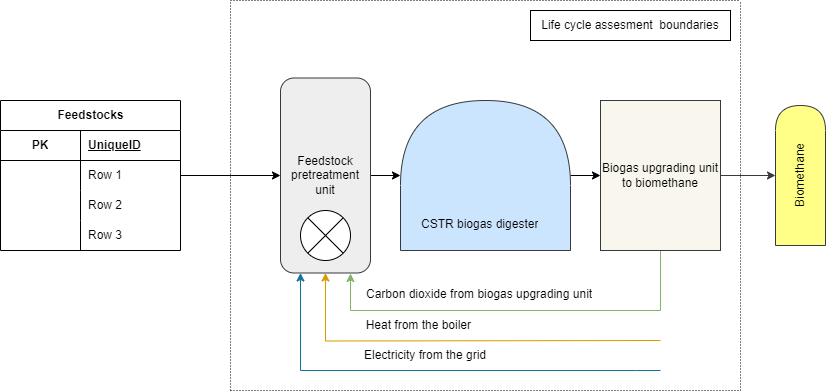

The diagram above was exported from draw.io. Its source (the exported page's mxGraphModel, read from the mxfile embedded in the PNG):
<mxGraphModel dx="1050" dy="625" grid="1" gridSize="10" guides="1" tooltips="1" connect="1" arrows="1" fold="1" page="1" pageScale="1" pageWidth="850" pageHeight="1100" math="0" shadow="0">
  <root>
    <mxCell id="0" />
    <mxCell id="1" parent="0" />
    <mxCell id="RvlbL0vZN1_w8ZvWf8bw-26" value="" style="edgeStyle=orthogonalEdgeStyle;rounded=0;orthogonalLoop=1;jettySize=auto;html=1;entryX=0.5;entryY=0;entryDx=0;entryDy=0;" edge="1" parent="1" source="RvlbL0vZN1_w8ZvWf8bw-4" target="RvlbL0vZN1_w8ZvWf8bw-29">
      <mxGeometry relative="1" as="geometry">
        <mxPoint x="450" y="325" as="targetPoint" />
      </mxGeometry>
    </mxCell>
    <mxCell id="RvlbL0vZN1_w8ZvWf8bw-40" style="edgeStyle=orthogonalEdgeStyle;rounded=0;orthogonalLoop=1;jettySize=auto;html=1;entryX=0.5;entryY=1;entryDx=0;entryDy=0;fillColor=#ffcd28;gradientColor=#ffa500;strokeColor=#d79b00;" edge="1" parent="1" target="RvlbL0vZN1_w8ZvWf8bw-4">
      <mxGeometry relative="1" as="geometry">
        <mxPoint x="337.5" y="392" as="targetPoint" />
        <mxPoint x="670" y="490" as="sourcePoint" />
      </mxGeometry>
    </mxCell>
    <mxCell id="RvlbL0vZN1_w8ZvWf8bw-4" value="Feedstock pretreatment unit" style="whiteSpace=wrap;html=1;rounded=1;fillColor=#eeeeee;strokeColor=#36393d;" vertex="1" parent="1">
      <mxGeometry x="290" y="227.5" width="90" height="195" as="geometry" />
    </mxCell>
    <mxCell id="RvlbL0vZN1_w8ZvWf8bw-24" value="" style="edgeStyle=orthogonalEdgeStyle;rounded=0;orthogonalLoop=1;jettySize=auto;html=1;" edge="1" parent="1" source="RvlbL0vZN1_w8ZvWf8bw-10" target="RvlbL0vZN1_w8ZvWf8bw-4">
      <mxGeometry relative="1" as="geometry" />
    </mxCell>
    <mxCell id="RvlbL0vZN1_w8ZvWf8bw-10" value="Feedstocks" style="shape=table;startSize=30;container=1;collapsible=1;childLayout=tableLayout;fixedRows=1;rowLines=0;fontStyle=1;align=center;resizeLast=1;html=1;" vertex="1" parent="1">
      <mxGeometry x="10" y="250" width="180" height="150" as="geometry" />
    </mxCell>
    <mxCell id="RvlbL0vZN1_w8ZvWf8bw-11" value="" style="shape=tableRow;horizontal=0;startSize=0;swimlaneHead=0;swimlaneBody=0;fillColor=none;collapsible=0;dropTarget=0;points=[[0,0.5],[1,0.5]];portConstraint=eastwest;top=0;left=0;right=0;bottom=1;" vertex="1" parent="RvlbL0vZN1_w8ZvWf8bw-10">
      <mxGeometry y="30" width="180" height="30" as="geometry" />
    </mxCell>
    <mxCell id="RvlbL0vZN1_w8ZvWf8bw-12" value="PK" style="shape=partialRectangle;connectable=0;fillColor=none;top=0;left=0;bottom=0;right=0;fontStyle=1;overflow=hidden;whiteSpace=wrap;html=1;" vertex="1" parent="RvlbL0vZN1_w8ZvWf8bw-11">
      <mxGeometry width="80" height="30" as="geometry">
        <mxRectangle width="80" height="30" as="alternateBounds" />
      </mxGeometry>
    </mxCell>
    <mxCell id="RvlbL0vZN1_w8ZvWf8bw-13" value="UniqueID" style="shape=partialRectangle;connectable=0;fillColor=none;top=0;left=0;bottom=0;right=0;align=left;spacingLeft=6;fontStyle=5;overflow=hidden;whiteSpace=wrap;html=1;" vertex="1" parent="RvlbL0vZN1_w8ZvWf8bw-11">
      <mxGeometry x="80" width="100" height="30" as="geometry">
        <mxRectangle width="100" height="30" as="alternateBounds" />
      </mxGeometry>
    </mxCell>
    <mxCell id="RvlbL0vZN1_w8ZvWf8bw-14" value="" style="shape=tableRow;horizontal=0;startSize=0;swimlaneHead=0;swimlaneBody=0;fillColor=none;collapsible=0;dropTarget=0;points=[[0,0.5],[1,0.5]];portConstraint=eastwest;top=0;left=0;right=0;bottom=0;" vertex="1" parent="RvlbL0vZN1_w8ZvWf8bw-10">
      <mxGeometry y="60" width="180" height="30" as="geometry" />
    </mxCell>
    <mxCell id="RvlbL0vZN1_w8ZvWf8bw-15" value="" style="shape=partialRectangle;connectable=0;fillColor=none;top=0;left=0;bottom=0;right=0;editable=1;overflow=hidden;whiteSpace=wrap;html=1;" vertex="1" parent="RvlbL0vZN1_w8ZvWf8bw-14">
      <mxGeometry width="80" height="30" as="geometry">
        <mxRectangle width="80" height="30" as="alternateBounds" />
      </mxGeometry>
    </mxCell>
    <mxCell id="RvlbL0vZN1_w8ZvWf8bw-16" value="Row 1" style="shape=partialRectangle;connectable=0;fillColor=none;top=0;left=0;bottom=0;right=0;align=left;spacingLeft=6;overflow=hidden;whiteSpace=wrap;html=1;" vertex="1" parent="RvlbL0vZN1_w8ZvWf8bw-14">
      <mxGeometry x="80" width="100" height="30" as="geometry">
        <mxRectangle width="100" height="30" as="alternateBounds" />
      </mxGeometry>
    </mxCell>
    <mxCell id="RvlbL0vZN1_w8ZvWf8bw-17" value="" style="shape=tableRow;horizontal=0;startSize=0;swimlaneHead=0;swimlaneBody=0;fillColor=none;collapsible=0;dropTarget=0;points=[[0,0.5],[1,0.5]];portConstraint=eastwest;top=0;left=0;right=0;bottom=0;" vertex="1" parent="RvlbL0vZN1_w8ZvWf8bw-10">
      <mxGeometry y="90" width="180" height="30" as="geometry" />
    </mxCell>
    <mxCell id="RvlbL0vZN1_w8ZvWf8bw-18" value="" style="shape=partialRectangle;connectable=0;fillColor=none;top=0;left=0;bottom=0;right=0;editable=1;overflow=hidden;whiteSpace=wrap;html=1;" vertex="1" parent="RvlbL0vZN1_w8ZvWf8bw-17">
      <mxGeometry width="80" height="30" as="geometry">
        <mxRectangle width="80" height="30" as="alternateBounds" />
      </mxGeometry>
    </mxCell>
    <mxCell id="RvlbL0vZN1_w8ZvWf8bw-19" value="Row 2" style="shape=partialRectangle;connectable=0;fillColor=none;top=0;left=0;bottom=0;right=0;align=left;spacingLeft=6;overflow=hidden;whiteSpace=wrap;html=1;" vertex="1" parent="RvlbL0vZN1_w8ZvWf8bw-17">
      <mxGeometry x="80" width="100" height="30" as="geometry">
        <mxRectangle width="100" height="30" as="alternateBounds" />
      </mxGeometry>
    </mxCell>
    <mxCell id="RvlbL0vZN1_w8ZvWf8bw-20" value="" style="shape=tableRow;horizontal=0;startSize=0;swimlaneHead=0;swimlaneBody=0;fillColor=none;collapsible=0;dropTarget=0;points=[[0,0.5],[1,0.5]];portConstraint=eastwest;top=0;left=0;right=0;bottom=0;" vertex="1" parent="RvlbL0vZN1_w8ZvWf8bw-10">
      <mxGeometry y="120" width="180" height="30" as="geometry" />
    </mxCell>
    <mxCell id="RvlbL0vZN1_w8ZvWf8bw-21" value="" style="shape=partialRectangle;connectable=0;fillColor=none;top=0;left=0;bottom=0;right=0;editable=1;overflow=hidden;whiteSpace=wrap;html=1;" vertex="1" parent="RvlbL0vZN1_w8ZvWf8bw-20">
      <mxGeometry width="80" height="30" as="geometry">
        <mxRectangle width="80" height="30" as="alternateBounds" />
      </mxGeometry>
    </mxCell>
    <mxCell id="RvlbL0vZN1_w8ZvWf8bw-22" value="Row 3" style="shape=partialRectangle;connectable=0;fillColor=none;top=0;left=0;bottom=0;right=0;align=left;spacingLeft=6;overflow=hidden;whiteSpace=wrap;html=1;" vertex="1" parent="RvlbL0vZN1_w8ZvWf8bw-20">
      <mxGeometry x="80" width="100" height="30" as="geometry">
        <mxRectangle width="100" height="30" as="alternateBounds" />
      </mxGeometry>
    </mxCell>
    <mxCell id="RvlbL0vZN1_w8ZvWf8bw-28" value="" style="shape=sumEllipse;perimeter=ellipsePerimeter;whiteSpace=wrap;html=1;backgroundOutline=1;" vertex="1" parent="1">
      <mxGeometry x="310" y="360" width="50" height="50" as="geometry" />
    </mxCell>
    <mxCell id="RvlbL0vZN1_w8ZvWf8bw-32" value="" style="edgeStyle=orthogonalEdgeStyle;rounded=0;orthogonalLoop=1;jettySize=auto;html=1;" edge="1" parent="1" source="RvlbL0vZN1_w8ZvWf8bw-29" target="RvlbL0vZN1_w8ZvWf8bw-31">
      <mxGeometry relative="1" as="geometry" />
    </mxCell>
    <mxCell id="RvlbL0vZN1_w8ZvWf8bw-29" value="" style="shape=delay;whiteSpace=wrap;html=1;rotation=-90;fillColor=#cce5ff;strokeColor=#36393D;" vertex="1" parent="1">
      <mxGeometry x="420" y="240" width="150" height="170" as="geometry" />
    </mxCell>
    <mxCell id="RvlbL0vZN1_w8ZvWf8bw-30" value="CSTR biogas digester" style="text;strokeColor=none;fillColor=none;align=left;verticalAlign=top;spacingLeft=4;spacingRight=4;overflow=hidden;rotatable=0;points=[[0,0.5],[1,0.5]];portConstraint=eastwest;whiteSpace=wrap;html=1;" vertex="1" parent="1">
      <mxGeometry x="425" y="360" width="150" height="30" as="geometry" />
    </mxCell>
    <mxCell id="RvlbL0vZN1_w8ZvWf8bw-35" style="edgeStyle=orthogonalEdgeStyle;rounded=0;orthogonalLoop=1;jettySize=auto;html=1;exitX=0.5;exitY=1;exitDx=0;exitDy=0;fillColor=#d5e8d4;gradientColor=#97d077;strokeColor=#82b366;" edge="1" parent="1" source="RvlbL0vZN1_w8ZvWf8bw-31">
      <mxGeometry relative="1" as="geometry">
        <mxPoint x="360" y="423" as="targetPoint" />
        <Array as="points">
          <mxPoint x="670" y="460" />
          <mxPoint x="360" y="460" />
        </Array>
      </mxGeometry>
    </mxCell>
    <mxCell id="RvlbL0vZN1_w8ZvWf8bw-68" style="edgeStyle=orthogonalEdgeStyle;rounded=0;orthogonalLoop=1;jettySize=auto;html=1;exitX=1;exitY=0.5;exitDx=0;exitDy=0;entryX=0.5;entryY=0;entryDx=0;entryDy=0;fillColor=#ffff88;strokeColor=#36393d;" edge="1" parent="1" source="RvlbL0vZN1_w8ZvWf8bw-31" target="RvlbL0vZN1_w8ZvWf8bw-69">
      <mxGeometry relative="1" as="geometry">
        <mxPoint x="830" y="325" as="targetPoint" />
      </mxGeometry>
    </mxCell>
    <mxCell id="RvlbL0vZN1_w8ZvWf8bw-31" value="Biogas upgrading unit to biomethane" style="whiteSpace=wrap;html=1;fillColor=#f9f7ed;strokeColor=#36393d;" vertex="1" parent="1">
      <mxGeometry x="610" y="250" width="120" height="150" as="geometry" />
    </mxCell>
    <mxCell id="RvlbL0vZN1_w8ZvWf8bw-34" value="Carbon dioxide from biogas upgrading unit" style="text;strokeColor=none;fillColor=none;align=left;verticalAlign=top;spacingLeft=4;spacingRight=4;overflow=hidden;rotatable=0;points=[[0,0.5],[1,0.5]];portConstraint=eastwest;whiteSpace=wrap;html=1;" vertex="1" parent="1">
      <mxGeometry x="370" y="430" width="280" height="46" as="geometry" />
    </mxCell>
    <mxCell id="RvlbL0vZN1_w8ZvWf8bw-42" value="Heat from the boiler&amp;nbsp;" style="text;html=1;align=center;verticalAlign=middle;whiteSpace=wrap;rounded=0;" vertex="1" parent="1">
      <mxGeometry x="350" y="460" width="160" height="30" as="geometry" />
    </mxCell>
    <mxCell id="RvlbL0vZN1_w8ZvWf8bw-43" value="Electricity from the grid" style="text;html=1;align=center;verticalAlign=middle;whiteSpace=wrap;rounded=0;" vertex="1" parent="1">
      <mxGeometry x="360" y="490" width="150" height="30" as="geometry" />
    </mxCell>
    <mxCell id="RvlbL0vZN1_w8ZvWf8bw-45" value="" style="endArrow=none;html=1;rounded=0;dashed=1;dashPattern=1 2;" edge="1" parent="1">
      <mxGeometry relative="1" as="geometry">
        <mxPoint x="240" y="150" as="sourcePoint" />
        <mxPoint x="750" y="150" as="targetPoint" />
      </mxGeometry>
    </mxCell>
    <mxCell id="RvlbL0vZN1_w8ZvWf8bw-47" value="" style="endArrow=none;html=1;rounded=0;dashed=1;dashPattern=1 2;" edge="1" parent="1">
      <mxGeometry relative="1" as="geometry">
        <mxPoint x="240" y="540" as="sourcePoint" />
        <mxPoint x="750" y="540" as="targetPoint" />
      </mxGeometry>
    </mxCell>
    <mxCell id="RvlbL0vZN1_w8ZvWf8bw-49" value="" style="endArrow=none;html=1;rounded=0;dashed=1;dashPattern=1 2;" edge="1" parent="1">
      <mxGeometry relative="1" as="geometry">
        <mxPoint x="240" y="540" as="sourcePoint" />
        <mxPoint x="240" y="150" as="targetPoint" />
      </mxGeometry>
    </mxCell>
    <mxCell id="RvlbL0vZN1_w8ZvWf8bw-63" style="edgeStyle=orthogonalEdgeStyle;rounded=0;orthogonalLoop=1;jettySize=auto;html=1;entryX=0.5;entryY=1;entryDx=0;entryDy=0;fillColor=#b1ddf0;strokeColor=#10739e;" edge="1" parent="1">
      <mxGeometry relative="1" as="geometry">
        <mxPoint x="310" y="422.5" as="targetPoint" />
        <mxPoint x="670" y="520" as="sourcePoint" />
        <Array as="points">
          <mxPoint x="645" y="520" />
          <mxPoint x="311" y="520" />
        </Array>
      </mxGeometry>
    </mxCell>
    <mxCell id="RvlbL0vZN1_w8ZvWf8bw-66" value="" style="endArrow=none;html=1;rounded=0;dashed=1;dashPattern=1 2;" edge="1" parent="1">
      <mxGeometry relative="1" as="geometry">
        <mxPoint x="750" y="540" as="sourcePoint" />
        <mxPoint x="750" y="150" as="targetPoint" />
      </mxGeometry>
    </mxCell>
    <mxCell id="RvlbL0vZN1_w8ZvWf8bw-67" value="Life cycle assesment&amp;nbsp; boundaries" style="text;html=1;align=center;verticalAlign=middle;whiteSpace=wrap;rounded=0;fillColor=none;strokeColor=default;" vertex="1" parent="1">
      <mxGeometry x="540" y="160" width="200" height="30" as="geometry" />
    </mxCell>
    <mxCell id="RvlbL0vZN1_w8ZvWf8bw-69" value="Biomethane" style="shape=delay;whiteSpace=wrap;html=1;rotation=-90;fillColor=#ffff88;strokeColor=#36393d;" vertex="1" parent="1">
      <mxGeometry x="740" y="300" width="140" height="50" as="geometry" />
    </mxCell>
  </root>
</mxGraphModel>